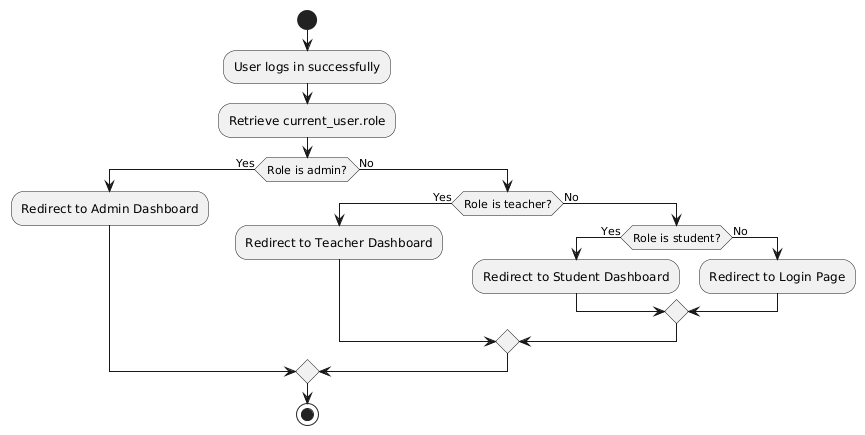

The diagram above was rendered by PlantUML. Its source (embedded in the PNG):
@startuml
start
:User logs in successfully;
:Retrieve current_user.role;

if (Role is admin?) then (Yes)
  :Redirect to Admin Dashboard;
else (No)
  if (Role is teacher?) then (Yes)
    :Redirect to Teacher Dashboard;
  else (No)
    if (Role is student?) then (Yes)
      :Redirect to Student Dashboard;
    else (No)
      :Redirect to Login Page;
    endif
  endif
endif

stop
@enduml